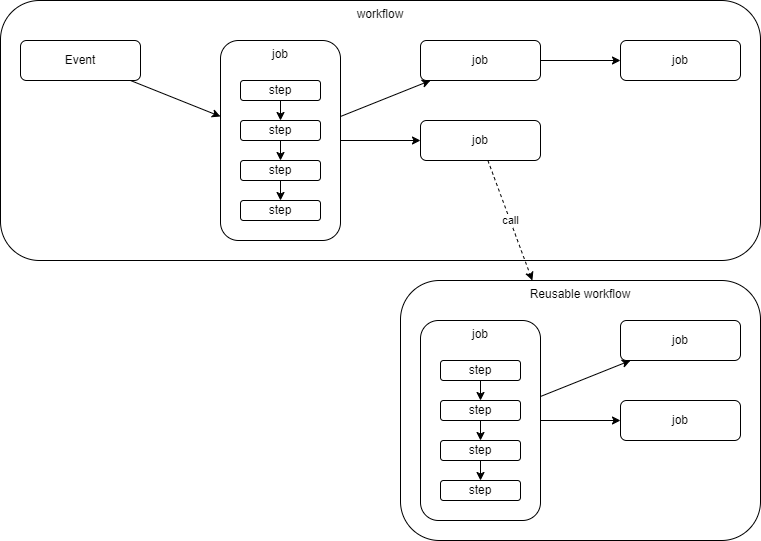

The diagram above was exported from draw.io. Its source (the exported page's mxGraphModel, read from the mxfile embedded in the PNG):
<mxGraphModel dx="1610" dy="563" grid="1" gridSize="10" guides="1" tooltips="1" connect="1" arrows="1" fold="1" page="1" pageScale="1" pageWidth="850" pageHeight="1100" math="0" shadow="0">
  <root>
    <mxCell id="0" />
    <mxCell id="1" parent="0" />
    <mxCell id="10" value="workflow" style="rounded=1;whiteSpace=wrap;html=1;fillColor=none;verticalAlign=top;" parent="1" vertex="1">
      <mxGeometry x="-140" y="200" width="760" height="260" as="geometry" />
    </mxCell>
    <mxCell id="7" style="edgeStyle=none;html=1;" parent="1" source="3" target="4" edge="1">
      <mxGeometry relative="1" as="geometry" />
    </mxCell>
    <mxCell id="9" style="edgeStyle=none;html=1;" parent="1" source="3" target="5" edge="1">
      <mxGeometry relative="1" as="geometry" />
    </mxCell>
    <mxCell id="3" value="job" style="rounded=1;whiteSpace=wrap;html=1;verticalAlign=top;fillColor=none;" parent="1" vertex="1">
      <mxGeometry x="80" y="240" width="120" height="200" as="geometry" />
    </mxCell>
    <mxCell id="8" style="edgeStyle=none;html=1;" parent="1" source="4" target="6" edge="1">
      <mxGeometry relative="1" as="geometry" />
    </mxCell>
    <mxCell id="4" value="job" style="rounded=1;whiteSpace=wrap;html=1;" parent="1" vertex="1">
      <mxGeometry x="280" y="240" width="120" height="40" as="geometry" />
    </mxCell>
    <mxCell id="34" value="call" style="edgeStyle=none;html=1;dashed=1;" edge="1" parent="1" source="5" target="20">
      <mxGeometry relative="1" as="geometry" />
    </mxCell>
    <mxCell id="5" value="job" style="rounded=1;whiteSpace=wrap;html=1;" parent="1" vertex="1">
      <mxGeometry x="280" y="320" width="120" height="40" as="geometry" />
    </mxCell>
    <mxCell id="6" value="job" style="rounded=1;whiteSpace=wrap;html=1;" parent="1" vertex="1">
      <mxGeometry x="480" y="240" width="120" height="40" as="geometry" />
    </mxCell>
    <mxCell id="13" style="edgeStyle=none;html=1;" parent="1" source="11" target="12" edge="1">
      <mxGeometry relative="1" as="geometry" />
    </mxCell>
    <mxCell id="11" value="step" style="rounded=1;whiteSpace=wrap;html=1;" parent="1" vertex="1">
      <mxGeometry x="100" y="280" width="80" height="20" as="geometry" />
    </mxCell>
    <mxCell id="17" style="edgeStyle=none;html=1;" parent="1" source="12" target="15" edge="1">
      <mxGeometry relative="1" as="geometry" />
    </mxCell>
    <mxCell id="12" value="step" style="rounded=1;whiteSpace=wrap;html=1;" parent="1" vertex="1">
      <mxGeometry x="100" y="320" width="80" height="20" as="geometry" />
    </mxCell>
    <mxCell id="14" style="edgeStyle=none;html=1;" parent="1" source="15" target="16" edge="1">
      <mxGeometry relative="1" as="geometry" />
    </mxCell>
    <mxCell id="15" value="step" style="rounded=1;whiteSpace=wrap;html=1;" parent="1" vertex="1">
      <mxGeometry x="100" y="360" width="80" height="20" as="geometry" />
    </mxCell>
    <mxCell id="16" value="step" style="rounded=1;whiteSpace=wrap;html=1;" parent="1" vertex="1">
      <mxGeometry x="100" y="400" width="80" height="20" as="geometry" />
    </mxCell>
    <mxCell id="19" style="edgeStyle=none;html=1;" edge="1" parent="1" source="18" target="3">
      <mxGeometry relative="1" as="geometry" />
    </mxCell>
    <mxCell id="18" value="Event" style="rounded=1;whiteSpace=wrap;html=1;" vertex="1" parent="1">
      <mxGeometry x="-120" y="240" width="120" height="40" as="geometry" />
    </mxCell>
    <mxCell id="20" value="Reusable workflow" style="rounded=1;whiteSpace=wrap;html=1;fillColor=none;verticalAlign=top;" vertex="1" parent="1">
      <mxGeometry x="260" y="480" width="360" height="260" as="geometry" />
    </mxCell>
    <mxCell id="21" style="edgeStyle=none;html=1;" edge="1" parent="1" source="23" target="24">
      <mxGeometry relative="1" as="geometry" />
    </mxCell>
    <mxCell id="22" style="edgeStyle=none;html=1;" edge="1" parent="1" source="23" target="25">
      <mxGeometry relative="1" as="geometry" />
    </mxCell>
    <mxCell id="23" value="job" style="rounded=1;whiteSpace=wrap;html=1;verticalAlign=top;fillColor=none;" vertex="1" parent="1">
      <mxGeometry x="280" y="520" width="120" height="200" as="geometry" />
    </mxCell>
    <mxCell id="24" value="job" style="rounded=1;whiteSpace=wrap;html=1;" vertex="1" parent="1">
      <mxGeometry x="480" y="520" width="120" height="40" as="geometry" />
    </mxCell>
    <mxCell id="25" value="job" style="rounded=1;whiteSpace=wrap;html=1;" vertex="1" parent="1">
      <mxGeometry x="480" y="600" width="120" height="40" as="geometry" />
    </mxCell>
    <mxCell id="26" style="edgeStyle=none;html=1;" edge="1" parent="1" source="27" target="29">
      <mxGeometry relative="1" as="geometry" />
    </mxCell>
    <mxCell id="27" value="step" style="rounded=1;whiteSpace=wrap;html=1;" vertex="1" parent="1">
      <mxGeometry x="300" y="560" width="80" height="20" as="geometry" />
    </mxCell>
    <mxCell id="28" style="edgeStyle=none;html=1;" edge="1" parent="1" source="29" target="31">
      <mxGeometry relative="1" as="geometry" />
    </mxCell>
    <mxCell id="29" value="step" style="rounded=1;whiteSpace=wrap;html=1;" vertex="1" parent="1">
      <mxGeometry x="300" y="600" width="80" height="20" as="geometry" />
    </mxCell>
    <mxCell id="30" style="edgeStyle=none;html=1;" edge="1" parent="1" source="31" target="32">
      <mxGeometry relative="1" as="geometry" />
    </mxCell>
    <mxCell id="31" value="step" style="rounded=1;whiteSpace=wrap;html=1;" vertex="1" parent="1">
      <mxGeometry x="300" y="640" width="80" height="20" as="geometry" />
    </mxCell>
    <mxCell id="32" value="step" style="rounded=1;whiteSpace=wrap;html=1;" vertex="1" parent="1">
      <mxGeometry x="300" y="680" width="80" height="20" as="geometry" />
    </mxCell>
  </root>
</mxGraphModel>